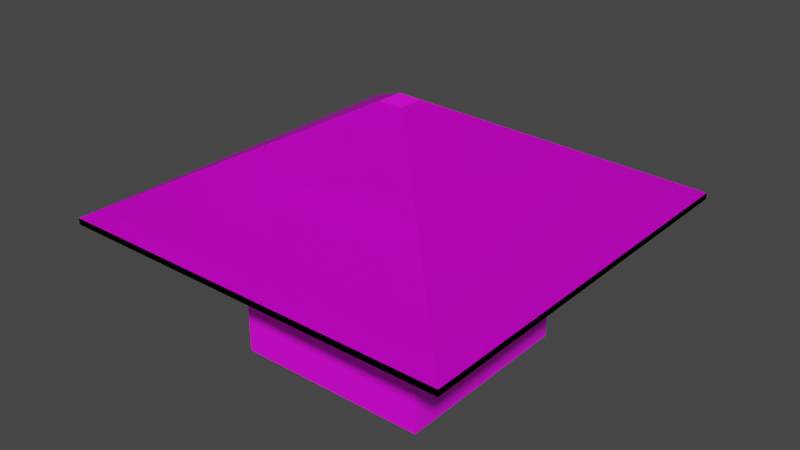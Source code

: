 # Source: shrine.blend  (saved by Blender 3.1.7; exported with 4.5.12 LTS)
import bpy
from mathutils import Matrix  # noqa: F401  (used for matrix-valued properties, if any)

bpy.ops.wm.read_factory_settings(use_empty=True)
scene = bpy.context.scene
scene.name = 'Scene'

# ---- collections
col_collection = bpy.data.collections.new('Collection'); scene.collection.children.link(col_collection)

# ---- images (referenced by path relative to the original .blend; pixels are not part of the script)
import os
ASSET_DIR = os.environ.get("B2B_ASSET_DIR", "")  # directory of the original .blend (textures are referenced by path, not embedded)
HERE = os.path.dirname(os.path.abspath(__file__))  # packed textures are extracted next to this script under _unpacked/

def load_image(name, relpath, width, height, colorspace="sRGB"):
    """Load a texture the original file referenced (path relative to the .blend, or extracted next to this script)."""
    p = next((c for c in (os.path.join(HERE, relpath), os.path.join(ASSET_DIR, relpath)) if relpath and os.path.exists(c)), "")
    if p:
        img = bpy.data.images.load(p, check_existing=True)
        img.name = name
    else:  # same state as the original file: an image datablock whose file is absent (Cycles renders it pink)
        img = bpy.data.images.new(name, width, height)
        img.source = "FILE"
        img.filepath = "//" + (relpath or name)
    img.colorspace_settings.name = colorspace
    return img
img_shrine_sprites_png = load_image('shrine_sprites.png', 'shrine_sprites.png', 1024, 1024, 'sRGB')

# ---- materials (node trees are filled in below, after node groups)
mat_material = bpy.data.materials.new('Material')
mat_material.alpha_threshold = 0.0
mat_material.use_transparent_shadow = False
mat_material.line_color = (0.0, 0.0, 0.0, 1.0)

# ---- material node trees
mat_material.use_nodes = True; mat_material.node_tree.nodes.clear()
_N = mat_material.node_tree.nodes; _L = mat_material.node_tree.links
n0 = _N.new('ShaderNodeOutputMaterial'); n0.name = 'Material Output'; n0.location = (300, 300)
n1 = _N.new('ShaderNodeBsdfPrincipled'); n1.name = 'Principled BSDF'; n1.location = (10, 300)
n1.distribution = 'GGX'
n1.subsurface_method = 'RANDOM_WALK_SKIN'
n1.inputs[2].default_value = 0.4
n1.inputs[3].default_value = 1.45
n1.inputs[27].default_value = (0.0, 0.0, 0.0, 1.0)
n1.inputs[28].default_value = 1.0
n2 = _N.new('ShaderNodeTexImage'); n2.name = 'Image Texture'; n2.location = (-260, 303)
n2.image = img_shrine_sprites_png
n2.interpolation = 'Closest'
_L.new(n1.outputs[0], n0.inputs[0])
_L.new(n2.outputs[0], n1.inputs[0])
n0.is_active_output = True

# ---- world
world_world = bpy.data.worlds.new('World'); scene.world = world_world
world_world.use_nodes = True; world_world.node_tree.nodes.clear()
_N = world_world.node_tree.nodes; _L = world_world.node_tree.links
n0 = _N.new('ShaderNodeOutputWorld'); n0.name = 'World Output'; n0.location = (300, 300)
n1 = _N.new('ShaderNodeBackground'); n1.name = 'Background'; n1.location = (10, 300)
n1.inputs[0].default_value = (0.05088, 0.05088, 0.05088, 1.0)
_L.new(n1.outputs[0], n0.inputs[0])
n0.is_active_output = True
world_world.color = (0.05088, 0.05088, 0.05088)
world_world.use_sun_shadow = False
world_world.sun_shadow_jitter_overblur = 0.0

# ---- meshes
me_cube = bpy.data.meshes.new('Cube')
me_cube.from_pydata([(8.0, -8.0, -4.631), (-8.0, -8.0, -4.631), (-8.0, -8.0, 11.37), (8.0, 8.0, 11.37), (-8.0, 8.0, 11.37), (8.0, -8.0, 11.37), (-8.0, 8.0, -4.631), (8.0, 8.0, -4.631)], [], [(6, 7, 0, 1), (6, 1, 2, 4), (0, 5, 2, 1), (0, 7, 3, 5), (7, 6, 4, 3)])
_uv = me_cube.uv_layers.new(name='UVMap')
_uv.uv.foreach_set('vector', [0.2886, 0.2121, 0.2877, 0.2143, 0.2854, 0.2144, 0.2857, 0.2114, 0.0, 0.5294, 0.5, 0.5294, 0.5, 1.0, 0.0, 1.0, 0.0, 0.5294, 0.0, 1.0, 0.5, 1.0, 0.5, 0.5294, 0.0, 0.5294, 0.5, 0.5294, 0.5, 1.0, 0.0, 1.0, 0.5, 0.5294, 0.0, 0.5294, 0.0, 1.0, 0.5, 1.0])
me_cube.materials.append(mat_material)
me_cube.use_remesh_preserve_volume = False
me_cube.use_remesh_preserve_attributes = False
me_cube.use_mirror_vertex_groups = False
me_cube.update()
me_cube_002 = bpy.data.meshes.new('Cube.002')
me_cube_002.from_pydata([(16.0, 16.0, 7.103), (16.0, -16.0, 7.103), (-16.0, 16.0, 7.103), (-16.0, -16.0, 7.103), (0.0, 0.0, 15.64), (16.0, -16.0, 6.603), (16.0, 16.0, 6.603), (-16.0, -16.0, 6.603), (-16.0, 16.0, 6.603)], [], [(2, 3, 4), (2, 4, 0), (0, 4, 1), (3, 1, 4), (0, 1, 5, 6), (1, 3, 7, 5), (3, 2, 8, 7), (2, 0, 6, 8)])
_uv = me_cube_002.uv_layers.new(name='UVMap')
_uv.uv.foreach_set('vector', [0.9766, 0.04412, 0.02344, 0.04412, 0.5, 0.4926, 0.02344, 0.04412, 0.5, 0.4926, 0.9766, 0.04412, 0.9766, 0.04412, 0.5, 0.4926, 0.02344, 0.04412, 0.9766, 0.04412, 0.02344, 0.04412, 0.5, 0.4926, 0.9727, 0.04412, 0.02344, 0.04412, 0.02344, 0.02941, 0.9727, 0.02941, 0.02344, 0.02941, 0.9766, 0.02941, 0.9766, 0.04412, 0.02344, 0.04412, 0.02344, 0.04412, 0.9766, 0.04412, 0.9766, 0.02941, 0.02344, 0.02941, 0.02344, 0.02941, 0.9766, 0.02941, 0.9766, 0.04412, 0.02344, 0.04412])
me_cube_002.materials.append(mat_material)
me_cube_002.use_remesh_preserve_volume = False
me_cube_002.use_remesh_preserve_attributes = False
me_cube_002.use_mirror_vertex_groups = False
me_cube_002.update()
me_cube_003 = bpy.data.meshes.new('Cube.003')
me_cube_003.from_pydata([(16.0, 16.0, 7.103), (16.0, -16.0, 7.103), (-16.0, 16.0, 7.103), (-16.0, -16.0, 7.103), (0.0, 0.0, 15.64), (16.0, -16.0, 6.603), (16.0, 16.0, 6.603), (-16.0, -16.0, 6.603), (-16.0, 16.0, 6.603)], [], [(2, 4, 3), (2, 0, 4), (0, 1, 4), (3, 4, 1), (0, 6, 5, 1), (1, 5, 7, 3), (3, 7, 8, 2), (2, 8, 6, 0)])
_uv = me_cube_003.uv_layers.new(name='UVMap')
_uv.uv.foreach_set('vector', [0.9766, 0.04412, 0.5, 0.4926, 0.02344, 0.04412, 0.02344, 0.04412, 0.9766, 0.04412, 0.5, 0.4926, 0.9766, 0.04412, 0.02344, 0.04412, 0.5, 0.4926, 0.9766, 0.04412, 0.5, 0.4926, 0.02344, 0.04412, 0.9727, 0.04412, 0.9727, 0.02941, 0.02344, 0.02941, 0.02344, 0.04412, 0.02344, 0.02941, 0.02344, 0.04412, 0.9766, 0.04412, 0.9766, 0.02941, 0.02344, 0.04412, 0.02344, 0.02941, 0.9766, 0.02941, 0.9766, 0.04412, 0.02344, 0.02941, 0.02344, 0.04412, 0.9766, 0.04412, 0.9766, 0.02941])
me_cube_003.materials.append(mat_material)
me_cube_003.use_remesh_preserve_volume = False
me_cube_003.use_remesh_preserve_attributes = False
me_cube_003.use_mirror_vertex_groups = False
me_cube_003.update()

# ---- objects
ob_cube = bpy.data.objects.new('Cube', me_cube)
ob_cube_001 = bpy.data.objects.new('Cube.001', me_cube_002)
ob_inside = bpy.data.objects.new('Inside', me_cube_003)

# ---- transforms, parenting, visibility, modifiers, constraints
ob_cube.location = (0.0, 0.0, 0.0)
ob_cube.lock_rotations_4d = False
ob_cube.empty_display_type = 'ARROWS'
ob_cube.lineart.crease_threshold = 0.0
ob_cube_001.location = (0.0, 0.0, 0.0)
ob_cube_001.lock_rotations_4d = False
ob_cube_001.empty_display_type = 'ARROWS'
ob_cube_001.lineart.crease_threshold = 0.0
ob_inside.location = (0.0, 0.0, 0.0)
ob_inside.lock_rotations_4d = False
ob_inside.empty_display_type = 'ARROWS'
ob_inside.lineart.crease_threshold = 0.0

# ---- collection membership
col_collection.objects.link(ob_cube)
col_collection.objects.link(ob_cube_001)
col_collection.objects.link(ob_inside)

# ---- scene / render settings (as saved in the file)
scene.frame_start = 1; scene.frame_end = 250; scene.frame_set(1)
scene.render.engine = 'BLENDER_EEVEE_NEXT'
scene.cycles.sampling_pattern = 'TABULATED_SOBOL'
scene.cycles.use_light_tree = False
scene.view_settings.view_transform = 'Filmic'
bpy.context.view_layer.update()

# ---- added for rendering (the .blend has no active camera and no usable light): camera, sun
cam_auto = bpy.data.cameras.new('AutoCamera')
cam_auto.lens = 50.0
cam_auto.sensor_width = 36.0
cam_auto.clip_end = 1000.0
ob_auto_camera = bpy.data.objects.new('AutoCamera', cam_auto)
scene.collection.objects.link(ob_auto_camera)
ob_auto_camera.location = (45.8779, -55.0535, 42.2049)
ob_auto_camera.rotation_euler = (1.09748, -7.21219e-08, 0.694738)
scene.camera = ob_auto_camera
light_auto_sun = bpy.data.lights.new('AutoSun', 'SUN')
light_auto_sun.energy = 3.0
light_auto_sun.angle = 0.0523599
ob_auto_sun = bpy.data.objects.new('AutoSun', light_auto_sun)
scene.collection.objects.link(ob_auto_sun)
ob_auto_sun.rotation_euler = (0.872665, 0.174533, 0.523599)
bpy.context.view_layer.update()
